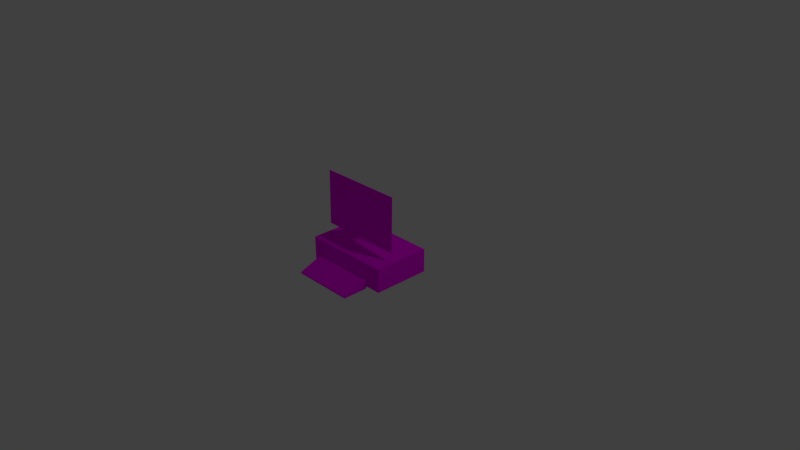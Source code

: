 # Source: computer.blend  (saved by Blender 2.79.0; exported with 4.5.12 LTS)
import bpy
from mathutils import Matrix  # noqa: F401  (used for matrix-valued properties, if any)

bpy.ops.wm.read_factory_settings(use_empty=True)
scene = bpy.context.scene
scene.name = 'Scene'

# ---- collections
col_collection_1 = bpy.data.collections.new('Collection 1'); scene.collection.children.link(col_collection_1)

# ---- images (referenced by path relative to the original .blend; pixels are not part of the script)
import os
ASSET_DIR = os.environ.get("B2B_ASSET_DIR", "")  # directory of the original .blend (textures are referenced by path, not embedded)
HERE = os.path.dirname(os.path.abspath(__file__))  # packed textures are extracted next to this script under _unpacked/

def load_image(name, relpath, width, height, colorspace="sRGB"):
    """Load a texture the original file referenced (path relative to the .blend, or extracted next to this script)."""
    p = next((c for c in (os.path.join(HERE, relpath), os.path.join(ASSET_DIR, relpath)) if relpath and os.path.exists(c)), "")
    if p:
        img = bpy.data.images.load(p, check_existing=True)
        img.name = name
    else:  # same state as the original file: an image datablock whose file is absent (Cycles renders it pink)
        img = bpy.data.images.new(name, width, height)
        img.source = "FILE"
        img.filepath = "//" + (relpath or name)
    img.colorspace_settings.name = colorspace
    return img
img_computer_tga = load_image('computer.tga', 'computer.tga', 1024, 1024, 'sRGB')

# ---- materials (node trees are filled in below, after node groups)
mat_material_001 = bpy.data.materials.new('Material.001')
mat_material_001.alpha_threshold = 0.0
mat_material_001.roughness = 0.5

# ---- material node trees
mat_material_001.use_nodes = True; mat_material_001.node_tree.nodes.clear()
_N = mat_material_001.node_tree.nodes; _L = mat_material_001.node_tree.links
n0 = _N.new('ShaderNodeOutputMaterial'); n0.name = 'Material Output'; n0.location = (300, 300)
n1 = _N.new('ShaderNodeBsdfDiffuse'); n1.name = 'Diffuse BSDF'; n1.location = (10, 300)
n2 = _N.new('ShaderNodeTexImage'); n2.name = 'Image Texture'; n2.location = (-180, 300)
n2.width = 140
n2.image = img_computer_tga
_L.new(n1.outputs[0], n0.inputs[0])
_L.new(n2.outputs[0], n1.inputs[0])
n0.is_active_output = True

# ---- world
world_world = bpy.data.worlds.new('World'); scene.world = world_world
world_world.color = (0.05088, 0.05088, 0.05088)
world_world.use_sun_shadow = False
world_world.sun_shadow_jitter_overblur = 0.0
world_world.cycles.sampling_method = 'MANUAL'

# ---- cameras
cam_camera = bpy.data.cameras.new('Camera')
cam_camera.clip_end = 100.0
cam_camera.lens = 35.0
cam_camera.sensor_width = 32.0
cam_camera.sensor_height = 18.0
cam_camera.ortho_scale = 7.314
cam_camera.dof.focus_distance = 0.0

# ---- lights
light_lamp = bpy.data.lights.new('Lamp', 'POINT')
light_lamp.transmission_factor = 0.0
light_lamp.cutoff_distance = 30.0
light_lamp.energy = 100.0
light_lamp.shadow_buffer_clip_start = 1.001
light_lamp.shadow_soft_size = 0.1
light_lamp.shadow_maximum_resolution = 0.006
light_lamp.use_absolute_resolution = True

# ---- meshes
me_cube = bpy.data.meshes.new('Cube')
me_cube.from_pydata([(1.0, 1.0, -1.0), (0.7026, -1.0, -0.7084), (-0.7026, -1.0, -0.7084), (-1.0, 1.0, -1.0), (0.3288, 0.6573, 1.0), (0.3288, -0.0003138, 1.0), (-0.3288, -0.0003134, 1.0), (-0.3288, 0.6573, 1.0), (1.0, 1.0, 1.0), (0.7026, -1.0, -0.2987), (-1.0, 1.0, 1.0), (-0.7026, -1.0, -0.2987), (0.1759, 0.5044, 1.546), (0.1759, 0.1526, 1.546), (-0.1759, 0.5044, 1.546), (-0.1759, 0.1526, 1.546), (0.1759, 0.5044, 2.418), (0.1759, 0.1526, 2.418), (-0.1759, 0.5044, 2.418), (-0.1759, 0.1526, 2.418), (0.1759, 0.4984, 3.132), (0.1759, 0.1587, 2.909), (-0.1759, 0.4984, 3.132), (-0.1759, 0.1587, 2.909), (0.1759, 0.4167, 3.74), (0.1759, 0.1392, 3.214), (-0.1759, 0.4167, 3.74), (-0.1759, 0.1392, 3.214), (0.1759, 0.233, 4.25), (0.1759, 0.07083, 3.49), (-0.1759, 0.233, 4.25), (-0.1759, 0.07083, 3.49), (0.1759, 0.01883, 4.482), (0.1759, -0.009315, 3.629), (-0.1759, 0.01883, 4.482), (-0.1759, -0.009315, 3.629), (0.3072, -0.0741, 4.819), (0.3072, -0.1022, 3.329), (-0.3072, -0.0741, 4.819), (-0.3072, -0.1022, 3.329), (0.8867, -0.3465, 6.136), (0.8867, -0.3744, 2.037), (-0.8867, -0.3465, 6.136), (-0.8867, -0.3744, 2.037), (0.943, -0.3404, 1.799), (-0.943, -0.3404, 1.799), (0.943, -0.3123, 6.37), (-0.943, -0.3123, 6.37), (0.9527, -0.3464, 6.396), (0.9527, -0.3745, 1.776), (-0.9527, -0.3464, 6.396), (-0.9527, -0.3745, 1.776), (0.8867, -0.3067, 6.136), (0.8867, -0.3346, 2.037), (-0.8867, -0.3067, 6.136), (-0.8867, -0.3346, 2.037), (1.0, -1.0, -1.0), (-1.0, -1.0, -1.0), (1.0, -1.0, 1.0), (-1.0, -1.0, 1.0), (0.7026, -1.161, -0.9966), (-0.7026, -1.161, -0.9966), (0.7026, -1.161, -0.2987), (-0.7026, -1.161, -0.2987), (0.7026, -1.988, -0.9966), (-0.7026, -1.988, -0.9966), (-0.7026, -1.988, -0.8668), (0.7026, -1.219, -0.1842), (-0.7026, -1.219, -0.1842), (0.7026, -1.988, -0.8669)], [], [(0, 56, 57, 3), (5, 4, 12, 13), (0, 8, 58, 56), (11, 2, 61, 63), (57, 59, 10, 3), (8, 0, 3, 10), (4, 5, 58, 8), (7, 4, 8, 10), (5, 6, 59, 58), (6, 7, 10, 59), (14, 15, 19, 18), (7, 6, 15, 14), (4, 7, 14, 12), (6, 5, 13, 15), (19, 17, 21, 23), (12, 14, 18, 16), (15, 13, 17, 19), (13, 12, 16, 17), (22, 23, 27, 26), (17, 16, 20, 21), (18, 19, 23, 22), (16, 18, 22, 20), (24, 26, 30, 28), (20, 22, 26, 24), (23, 21, 25, 27), (21, 20, 24, 25), (31, 29, 33, 35), (27, 25, 29, 31), (25, 24, 28, 29), (26, 27, 31, 30), (34, 35, 39, 38), (29, 28, 32, 33), (30, 31, 35, 34), (28, 30, 34, 32), (45, 44, 49, 51), (32, 34, 38, 36), (35, 33, 37, 39), (33, 32, 36, 37), (43, 41, 53, 55), (44, 46, 48, 49), (47, 45, 51, 50), (46, 47, 50, 48), (36, 38, 47, 46), (38, 39, 45, 47), (37, 36, 46, 44), (39, 37, 44, 45), (40, 41, 49, 48), (42, 40, 48, 50), (41, 43, 51, 49), (43, 42, 50, 51), (52, 54, 55, 53), (41, 40, 52, 53), (42, 43, 55, 54), (40, 42, 54, 52), (1, 2, 57, 56), (9, 1, 56, 58), (2, 11, 59, 57), (11, 9, 58, 59), (69, 62, 67), (2, 1, 60, 61), (9, 11, 63, 62), (1, 9, 62, 60), (64, 69, 66, 65), (60, 62, 69, 64), (63, 61, 65, 66), (61, 60, 64, 65), (67, 68, 66, 69), (62, 63, 68, 67), (63, 66, 68)])
_uv = me_cube.uv_layers.new(name='UVMap')
_uv.uv.foreach_set('vector', [0.6073, 0.7063, 0.3756, 0.7063, 0.3756, 0.4746, 0.6073, 0.4746, 0.9033, 0.0006293, 0.9795, 0.0006293, 0.9618, 0.06636, 0.921, 0.06636, 0.7807, 0.4767, 0.7807, 0.7084, 0.3783, 0.7084, 0.3783, 0.4767, 0.9807, 0.08147, 0.9807, 0.03401, 0.9994, 0.0006293, 0.9994, 0.08147, 0.5572, 0.7294, 0.5572, 0.4977, 0.7888, 0.4977, 0.7888, 0.7294, 0.8615, 0.4927, 0.8615, 0.7244, 0.2855, 0.7244, 0.2855, 0.4927, 0.7777, 0.588, 0.7015, 0.588, 0.5857, 0.5103, 0.8174, 0.5103, 0.6845, 0.5751, 0.4973, 0.5751, 0.3062, 0.4776, 0.8756, 0.4776, 0.5365, 0.6223, 0.4604, 0.6223, 0.3826, 0.5065, 0.6143, 0.5065, 0.6953, 0.617, 0.5878, 0.617, 0.5318, 0.5073, 0.8587, 0.5073, 0.9372, 0.2336, 0.9779, 0.2336, 0.9779, 0.3345, 0.9372, 0.3345, 0.9795, 0.1334, 0.9033, 0.1334, 0.921, 0.06762, 0.9618, 0.06762, 0.9663, 0.4144, 0.8901, 0.4144, 0.9078, 0.3487, 0.9485, 0.3487, 0.5607, 0.8903, 0.6369, 0.8903, 0.6192, 0.9561, 0.5784, 0.9561, 0.3976, 0.9308, 0.4383, 0.9308, 0.4383, 0.9877, 0.3976, 0.9877, 0.9163, 0.8118, 0.9571, 0.8118, 0.9571, 0.9128, 0.9163, 0.9128, 0.9295, 0.586, 0.9703, 0.586, 0.9703, 0.687, 0.9295, 0.687, 0.9163, 0.7096, 0.9571, 0.7096, 0.9571, 0.8106, 0.9163, 0.8106, 0.9033, 0.1578, 0.9442, 0.1346, 0.9442, 0.17, 0.9082, 0.2287, 0.9455, 0.135, 0.9862, 0.1346, 0.9862, 0.2173, 0.9466, 0.1918, 0.6834, 0.9778, 0.6834, 0.9371, 0.7403, 0.9378, 0.7661, 0.9771, 0.6381, 0.8903, 0.6789, 0.8903, 0.6789, 0.973, 0.6381, 0.973, 0.2274, 0.9241, 0.2274, 0.9648, 0.1647, 0.9648, 0.1647, 0.9241, 0.8384, 0.9371, 0.8384, 0.9778, 0.7673, 0.9778, 0.7673, 0.9371, 0.5607, 0.9573, 0.6015, 0.9573, 0.6015, 0.9927, 0.5607, 0.9927, 0.9612, 0.4767, 0.984, 0.5179, 0.9427, 0.5757, 0.9427, 0.5069, 0.8606, 0.6882, 0.9014, 0.6882, 0.9014, 0.7068, 0.8606, 0.7068, 0.8606, 0.5737, 0.9014, 0.5737, 0.9014, 0.6067, 0.8606, 0.6067, 0.4194, 0.7733, 0.4381, 0.8396, 0.405, 0.8929, 0.405, 0.803, 0.8901, 0.285, 0.9359, 0.2336, 0.9359, 0.2666, 0.8966, 0.3474, 0.9787, 0.8434, 0.9795, 0.7446, 0.9977, 0.7096, 0.9977, 0.8822, 0.9974, 0.3487, 0.9974, 0.4386, 0.9675, 0.4598, 0.985, 0.3625, 0.9715, 0.6745, 0.9874, 0.586, 0.9972, 0.6018, 0.9972, 0.7007, 0.944, 0.4533, 0.9033, 0.4533, 0.9033, 0.4166, 0.944, 0.4166, 0.4553, 0.2623, 0.4526, 0.008091, 0.459, 0.0006293, 0.4624, 0.2702, 0.8956, 0.9775, 0.8549, 0.9775, 0.8397, 0.9371, 0.9108, 0.9371, 0.9273, 0.9371, 0.9681, 0.9371, 0.9833, 0.9735, 0.9121, 0.9735, 0.9766, 0.7446, 0.9774, 0.8434, 0.9583, 0.8822, 0.9583, 0.7096, 0.02201, 0.9661, 0.2274, 0.9661, 0.2274, 0.9707, 0.02201, 0.9707, 0.4526, 0.008091, 0.007708, 0.007485, 0.0006293, 0.0006293, 0.459, 0.0006293, 0.009862, 0.2574, 0.4553, 0.2623, 0.4624, 0.2702, 0.003502, 0.2638, 0.007708, 0.007485, 0.009862, 0.2574, 0.003502, 0.2638, 0.0006293, 0.0006293, 0.6863, 0.6732, 0.6151, 0.6732, 0.5415, 0.4914, 0.7599, 0.4914, 0.2609, 0.7856, 0.2616, 0.613, 0.3399, 0.4355, 0.3399, 0.9651, 0.4625, 0.5974, 0.4632, 0.7699, 0.3842, 0.9495, 0.3842, 0.4199, 0.5373, 0.7096, 0.6085, 0.7096, 0.6821, 0.8891, 0.4637, 0.8891, 0.6682, 0.9433, 0.6681, 0.5032, 0.6764, 0.4707, 0.6764, 0.9713, 0.2412, 0.8993, 0.4466, 0.8994, 0.4543, 0.9295, 0.2336, 0.9295, 0.9521, 0.95, 0.2761, 0.95, 0.2509, 0.911, 0.9772, 0.911, 0.5804, 0.4674, 0.5804, 0.9075, 0.5722, 0.94, 0.5722, 0.4395, 0.245, 0.6697, 0.002804, 0.6701, 0.00361, 0.4248, 0.2474, 0.4258, 0.5397, 0.6905, 0.5397, 0.8807, 0.5364, 0.8807, 0.5364, 0.6905, 0.5364, 0.6898, 0.5364, 0.4995, 0.5397, 0.4996, 0.5397, 0.6898, 0.2274, 0.9765, 0.02201, 0.9765, 0.02201, 0.9719, 0.2274, 0.9719, 0.8854, 0.8078, 0.5976, 0.8078, 0.5367, 0.7481, 0.9463, 0.7481, 0.5339, 0.696, 0.5339, 0.6131, 0.594, 0.5541, 0.594, 0.9588, 0.4831, 0.5262, 0.4831, 0.629, 0.4085, 0.9548, 0.4085, 0.453, 0.3324, 0.4551, 0.7864, 0.4551, 0.8825, 0.8747, 0.2363, 0.8747, 0.8344, 0.4751, 0.9493, 0.4576, 0.9656, 0.4751, 0.0006293, 0.9241, 0.1634, 0.9241, 0.1634, 0.9623, 0.0006293, 0.9623, 0.8594, 0.7069, 0.6966, 0.7069, 0.6966, 0.6882, 0.8594, 0.6882, 0.9978, 0.2669, 0.9978, 0.3144, 0.9792, 0.3144, 0.9792, 0.2336, 0.8331, 0.4576, 0.8331, 0.4726, 0.6704, 0.4726, 0.6704, 0.4576, 0.5595, 0.8903, 0.5595, 0.9712, 0.4637, 0.9054, 0.4637, 0.8903, 0.9415, 0.5725, 0.8606, 0.5725, 0.8606, 0.4767, 0.8757, 0.4767, 0.2336, 0.8023, 0.3963, 0.8023, 0.3963, 0.8981, 0.2336, 0.8981, 0.8157, 0.4212, 0.0007865, 0.4212, 0.0007858, 5.957e-05, 0.8157, 5.659e-05, 0.3963, 0.9547, 0.2336, 0.9547, 0.2336, 0.9308, 0.3963, 0.9308, 0.3484, 0.9735, 0.2336, 0.956, 0.3648, 0.956])
me_cube.materials.append(mat_material_001)
me_cube.use_remesh_preserve_volume = False
me_cube.use_remesh_preserve_attributes = False
me_cube.use_mirror_vertex_groups = False
me_cube.update()

# ---- objects
ob_cube = bpy.data.objects.new('Cube', me_cube)
ob_lamp = bpy.data.objects.new('Lamp', light_lamp)
ob_camera = bpy.data.objects.new('Camera', cam_camera)

# ---- transforms, parenting, visibility, modifiers, constraints
ob_cube.location = (0.0, 0.0, 0.0)
ob_cube.scale = (0.6093, 0.3921, 0.1612)
ob_cube.lock_rotations_4d = False
ob_cube.empty_display_type = 'ARROWS'
ob_cube.lineart.crease_threshold = 0.0
ob_lamp.location = (4.076, 1.005, 5.904)
ob_lamp.rotation_euler = (0.6503, 0.05522, 1.866)
ob_lamp.lock_rotations_4d = False
ob_lamp.empty_display_type = 'ARROWS'
ob_lamp.color = (0.0, 0.0, 0.0, 0.0)
ob_lamp.lineart.crease_threshold = 0.0
ob_camera.location = (7.481, -6.508, 5.344)
ob_camera.rotation_euler = (1.109, 0.0, 0.8149)
ob_camera.lock_rotations_4d = False
ob_camera.empty_display_type = 'ARROWS'
ob_camera.color = (0.0, 0.0, 0.0, 0.0)
ob_camera.display_type = 'WIRE'
ob_camera.lineart.crease_threshold = 0.0

# ---- collection membership
col_collection_1.objects.link(ob_cube)
col_collection_1.objects.link(ob_lamp)
col_collection_1.objects.link(ob_camera)

# ---- scene / render settings (as saved in the file)
scene.camera = ob_camera
scene.frame_start = 1; scene.frame_end = 250; scene.frame_set(1)
scene.render.engine = 'CYCLES'
scene.render.resolution_percentage = 50
scene.render.dither_intensity = 0.0
scene.cycles.use_denoising = False
scene.cycles.samples = 128
scene.cycles.sampling_pattern = 'TABULATED_SOBOL'
scene.cycles.use_adaptive_sampling = False
scene.cycles.use_light_tree = False
scene.cycles.blur_glossy = 0.0
scene.cycles.sample_clamp_indirect = 0.0
scene.view_settings.view_transform = 'Standard'
bpy.context.view_layer.update()
